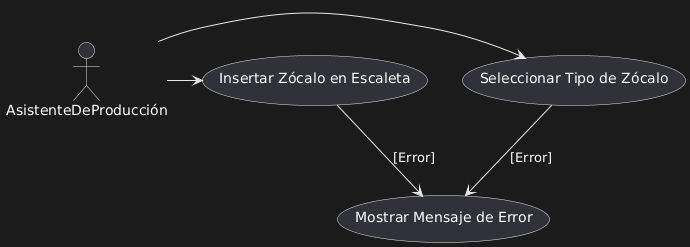

The diagram above was rendered by PlantUML. Its source (embedded in the PNG):
@startuml
actor AsistenteDeProducción
AsistenteDeProducción -> (Seleccionar Tipo de Zócalo)
AsistenteDeProducción -> (Insertar Zócalo en Escaleta)
(Seleccionar Tipo de Zócalo) --> (Mostrar Mensaje de Error) : [Error]
(Insertar Zócalo en Escaleta) --> (Mostrar Mensaje de Error) : [Error]
@enduml